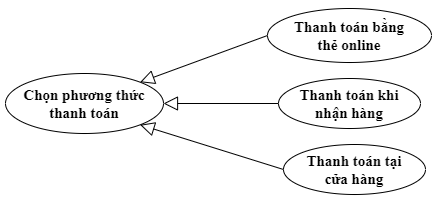

The diagram above was exported from draw.io. Its source (the exported page's mxGraphModel, read from the mxfile embedded in the PNG):
<mxGraphModel dx="662" dy="387" grid="0" gridSize="10" guides="1" tooltips="1" connect="1" arrows="1" fold="1" page="0" pageScale="1" pageWidth="827" pageHeight="1169" math="0" shadow="0">
  <root>
    <mxCell id="0" />
    <mxCell id="1" parent="0" />
    <mxCell id="4Zf6ChE8I2uCnS9fAM9L-1" value="Chọn phương thức thanh toán" style="ellipse;whiteSpace=wrap;html=1;fontSize=15;fontFamily=Times New Roman;fontStyle=1" parent="1" vertex="1">
      <mxGeometry x="87" y="220" width="158" height="60" as="geometry" />
    </mxCell>
    <mxCell id="4Zf6ChE8I2uCnS9fAM9L-3" value="Thanh toán bằng &lt;br&gt;thẻ online" style="ellipse;whiteSpace=wrap;html=1;fontSize=15;fontFamily=Times New Roman;fontStyle=1" parent="1" vertex="1">
      <mxGeometry x="349" y="155" width="164" height="54" as="geometry" />
    </mxCell>
    <mxCell id="4Zf6ChE8I2uCnS9fAM9L-4" value="Thanh toán khi &lt;br style=&quot;font-size: 15px;&quot;&gt;nhận hàng" style="ellipse;whiteSpace=wrap;html=1;fontSize=15;fontFamily=Times New Roman;fontStyle=1" parent="1" vertex="1">
      <mxGeometry x="360" y="225" width="142" height="50" as="geometry" />
    </mxCell>
    <mxCell id="xgdqqUzFRWxu55aiVlUZ-1" value="" style="edgeStyle=none;html=1;endArrow=block;endFill=0;endSize=12;verticalAlign=bottom;rounded=0;fontStyle=1;fontSize=15;fontFamily=Times New Roman;entryX=1;entryY=0;entryDx=0;entryDy=0;exitX=0;exitY=0.5;exitDx=0;exitDy=0;" edge="1" parent="1" source="4Zf6ChE8I2uCnS9fAM9L-3" target="4Zf6ChE8I2uCnS9fAM9L-1">
      <mxGeometry width="160" relative="1" as="geometry">
        <mxPoint x="465" y="365" as="sourcePoint" />
        <mxPoint x="356" y="358" as="targetPoint" />
      </mxGeometry>
    </mxCell>
    <mxCell id="xgdqqUzFRWxu55aiVlUZ-2" value="Thanh toán tại &lt;br&gt;cửa hàng" style="ellipse;whiteSpace=wrap;html=1;fontSize=15;fontFamily=Times New Roman;fontStyle=1" vertex="1" parent="1">
      <mxGeometry x="365" y="291" width="142" height="50" as="geometry" />
    </mxCell>
    <mxCell id="xgdqqUzFRWxu55aiVlUZ-3" value="" style="edgeStyle=none;html=1;endArrow=block;endFill=0;endSize=12;verticalAlign=bottom;rounded=0;fontStyle=1;fontSize=15;fontFamily=Times New Roman;entryX=1;entryY=0.5;entryDx=0;entryDy=0;exitX=0;exitY=0.5;exitDx=0;exitDy=0;" edge="1" parent="1" source="4Zf6ChE8I2uCnS9fAM9L-4" target="4Zf6ChE8I2uCnS9fAM9L-1">
      <mxGeometry width="160" relative="1" as="geometry">
        <mxPoint x="391" y="210" as="sourcePoint" />
        <mxPoint x="255" y="265" as="targetPoint" />
      </mxGeometry>
    </mxCell>
    <mxCell id="xgdqqUzFRWxu55aiVlUZ-4" value="" style="edgeStyle=none;html=1;endArrow=block;endFill=0;endSize=12;verticalAlign=bottom;rounded=0;fontStyle=1;fontSize=15;fontFamily=Times New Roman;entryX=1;entryY=1;entryDx=0;entryDy=0;exitX=0;exitY=0.5;exitDx=0;exitDy=0;" edge="1" parent="1" source="xgdqqUzFRWxu55aiVlUZ-2" target="4Zf6ChE8I2uCnS9fAM9L-1">
      <mxGeometry width="160" relative="1" as="geometry">
        <mxPoint x="370" y="260" as="sourcePoint" />
        <mxPoint x="255" y="260" as="targetPoint" />
      </mxGeometry>
    </mxCell>
  </root>
</mxGraphModel>